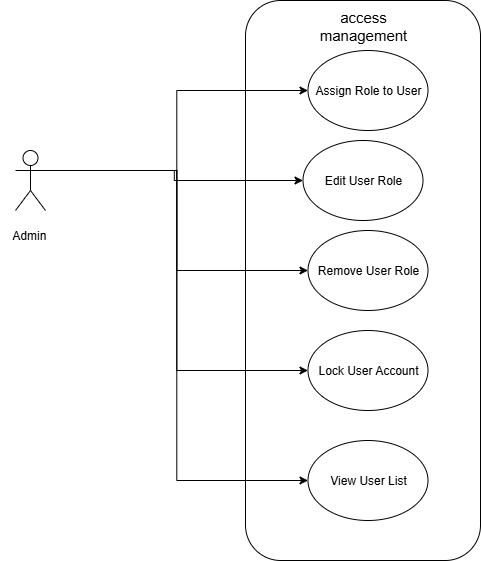

The diagram above was exported from draw.io. Its source (the exported page's mxGraphModel, read from the mxfile embedded in the PNG):
<mxGraphModel dx="1042" dy="561" grid="1" gridSize="10" guides="1" tooltips="1" connect="1" arrows="1" fold="1" page="1" pageScale="1" pageWidth="827" pageHeight="1169" background="#ffffff" math="0" shadow="0">
  <root>
    <mxCell id="0" />
    <mxCell id="1" parent="0" />
    <mxCell id="_tnriwZ6y9-xlUS3PCyg-4" value="" style="rounded=1;whiteSpace=wrap;html=1;" vertex="1" parent="1">
      <mxGeometry x="325" y="270" width="235" height="560" as="geometry" />
    </mxCell>
    <mxCell id="_tnriwZ6y9-xlUS3PCyg-5" style="edgeStyle=orthogonalEdgeStyle;rounded=0;orthogonalLoop=1;jettySize=auto;html=1;exitX=1;exitY=0.3333333333333333;exitDx=0;exitDy=0;exitPerimeter=0;entryX=0;entryY=0.5;entryDx=0;entryDy=0;" edge="1" parent="1" source="_tnriwZ6y9-xlUS3PCyg-9" target="_tnriwZ6y9-xlUS3PCyg-14">
      <mxGeometry relative="1" as="geometry" />
    </mxCell>
    <mxCell id="_tnriwZ6y9-xlUS3PCyg-6" style="edgeStyle=orthogonalEdgeStyle;rounded=0;orthogonalLoop=1;jettySize=auto;html=1;exitX=1;exitY=0.3333333333333333;exitDx=0;exitDy=0;exitPerimeter=0;entryX=0;entryY=0.5;entryDx=0;entryDy=0;" edge="1" parent="1" source="_tnriwZ6y9-xlUS3PCyg-9" target="_tnriwZ6y9-xlUS3PCyg-12">
      <mxGeometry relative="1" as="geometry" />
    </mxCell>
    <mxCell id="_tnriwZ6y9-xlUS3PCyg-7" style="edgeStyle=orthogonalEdgeStyle;rounded=0;orthogonalLoop=1;jettySize=auto;html=1;exitX=1;exitY=0.3333333333333333;exitDx=0;exitDy=0;exitPerimeter=0;entryX=0;entryY=0.5;entryDx=0;entryDy=0;" edge="1" parent="1" source="_tnriwZ6y9-xlUS3PCyg-9" target="_tnriwZ6y9-xlUS3PCyg-13">
      <mxGeometry relative="1" as="geometry" />
    </mxCell>
    <mxCell id="_tnriwZ6y9-xlUS3PCyg-8" style="edgeStyle=orthogonalEdgeStyle;rounded=0;orthogonalLoop=1;jettySize=auto;html=1;exitX=1;exitY=0.3333333333333333;exitDx=0;exitDy=0;exitPerimeter=0;entryX=0;entryY=0.5;entryDx=0;entryDy=0;" edge="1" parent="1" source="_tnriwZ6y9-xlUS3PCyg-9" target="_tnriwZ6y9-xlUS3PCyg-16">
      <mxGeometry relative="1" as="geometry" />
    </mxCell>
    <mxCell id="_tnriwZ6y9-xlUS3PCyg-17" style="edgeStyle=orthogonalEdgeStyle;rounded=0;orthogonalLoop=1;jettySize=auto;html=1;exitX=1;exitY=0.3333333333333333;exitDx=0;exitDy=0;exitPerimeter=0;entryX=0;entryY=0.5;entryDx=0;entryDy=0;" edge="1" parent="1" source="_tnriwZ6y9-xlUS3PCyg-9" target="_tnriwZ6y9-xlUS3PCyg-11">
      <mxGeometry relative="1" as="geometry" />
    </mxCell>
    <mxCell id="_tnriwZ6y9-xlUS3PCyg-9" value="" style="shape=umlActor;verticalLabelPosition=bottom;verticalAlign=top;html=1;outlineConnect=0;" vertex="1" parent="1">
      <mxGeometry x="95" y="420" width="30" height="60" as="geometry" />
    </mxCell>
    <mxCell id="_tnriwZ6y9-xlUS3PCyg-10" value="access management" style="text;html=1;align=center;verticalAlign=middle;whiteSpace=wrap;rounded=0;fontSize=15;" vertex="1" parent="1">
      <mxGeometry x="387.5" y="280" width="110" height="30" as="geometry" />
    </mxCell>
    <mxCell id="_tnriwZ6y9-xlUS3PCyg-11" value="Assign Role to User" style="ellipse;whiteSpace=wrap;html=1;" vertex="1" parent="1">
      <mxGeometry x="387.5" y="320" width="120" height="80" as="geometry" />
    </mxCell>
    <mxCell id="_tnriwZ6y9-xlUS3PCyg-12" value="Remove User Role" style="ellipse;whiteSpace=wrap;html=1;" vertex="1" parent="1">
      <mxGeometry x="387.5" y="500" width="120" height="80" as="geometry" />
    </mxCell>
    <mxCell id="_tnriwZ6y9-xlUS3PCyg-13" value="View User List" style="ellipse;whiteSpace=wrap;html=1;" vertex="1" parent="1">
      <mxGeometry x="387.5" y="710" width="120" height="80" as="geometry" />
    </mxCell>
    <mxCell id="_tnriwZ6y9-xlUS3PCyg-14" value="Edit User Role" style="ellipse;whiteSpace=wrap;html=1;" vertex="1" parent="1">
      <mxGeometry x="382.5" y="410" width="120" height="80" as="geometry" />
    </mxCell>
    <mxCell id="_tnriwZ6y9-xlUS3PCyg-15" value="Admin&amp;nbsp;" style="text;html=1;align=center;verticalAlign=middle;resizable=0;points=[];autosize=1;strokeColor=none;fillColor=none;" vertex="1" parent="1">
      <mxGeometry x="80" y="490" width="60" height="30" as="geometry" />
    </mxCell>
    <mxCell id="_tnriwZ6y9-xlUS3PCyg-16" value="Lock User Account" style="ellipse;whiteSpace=wrap;html=1;" vertex="1" parent="1">
      <mxGeometry x="387.5" y="600" width="120" height="80" as="geometry" />
    </mxCell>
  </root>
</mxGraphModel>